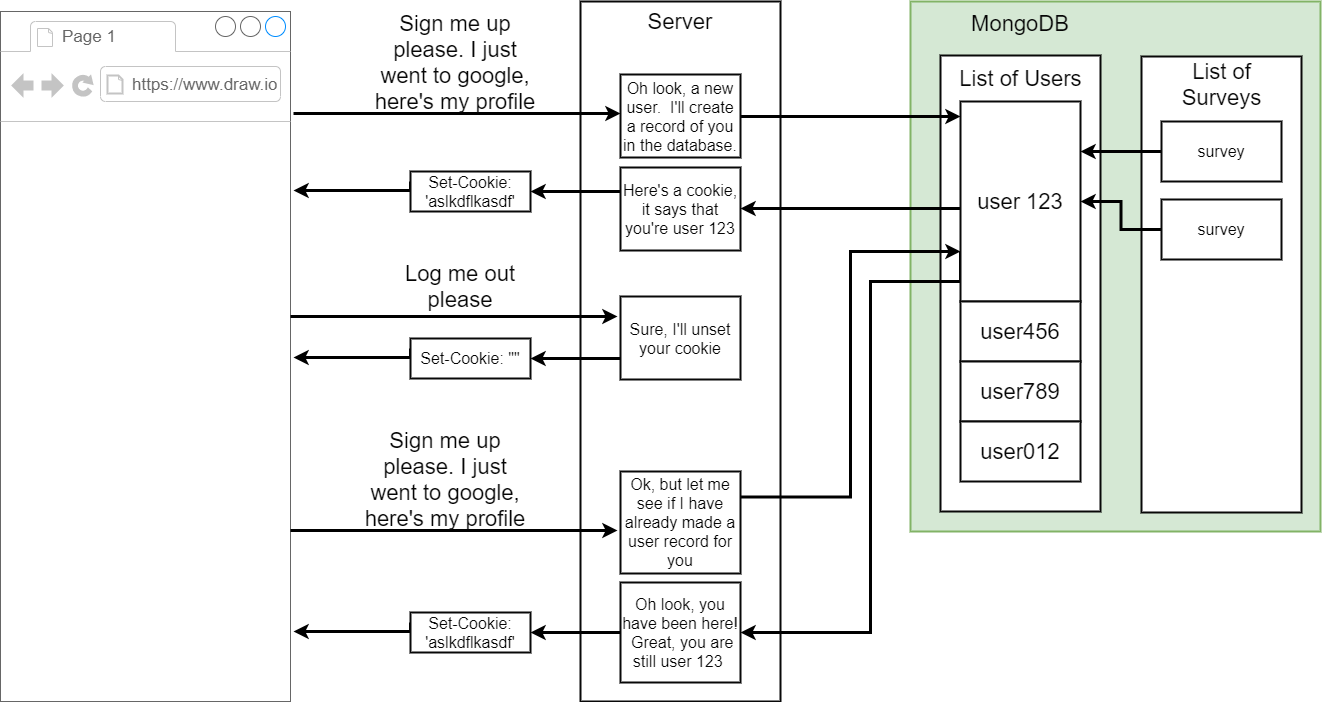

The diagram above was exported from draw.io. Its source (the exported page's mxGraphModel, read from the mxfile embedded in the PNG):
<mxGraphModel dx="1038" dy="548" grid="1" gridSize="10" guides="1" tooltips="1" connect="1" arrows="1" fold="1" page="1" pageScale="1" pageWidth="1100" pageHeight="850" background="#ffffff" math="0" shadow="0">
  <root>
    <mxCell id="0" />
    <mxCell id="1" parent="0" />
    <mxCell id="26" value="" style="rounded=0;whiteSpace=wrap;html=1;shadow=0;labelBackgroundColor=none;strokeColor=#82b366;strokeWidth=2;fillColor=#d5e8d4;fontSize=22;fontColor=#050505;align=center;" parent="1" vertex="1">
      <mxGeometry x="980" y="70" width="410" height="530" as="geometry" />
    </mxCell>
    <mxCell id="57" value="" style="rounded=0;whiteSpace=wrap;html=1;shadow=0;labelBackgroundColor=none;strokeColor=#080808;strokeWidth=2;fillColor=#ffffff;fontSize=16;fontColor=#050505;align=center;" parent="1" vertex="1">
      <mxGeometry x="1211" y="125" width="160" height="456" as="geometry" />
    </mxCell>
    <mxCell id="58" value="List of Surveys" style="text;html=1;strokeColor=none;fillColor=none;align=center;verticalAlign=middle;whiteSpace=wrap;rounded=0;shadow=0;labelBackgroundColor=none;fontSize=22;fontColor=#050505;" parent="1" vertex="1">
      <mxGeometry x="1229" y="143" width="125" height="20" as="geometry" />
    </mxCell>
    <mxCell id="2" value="" style="rounded=0;whiteSpace=wrap;html=1;shadow=0;labelBackgroundColor=none;strokeColor=#080808;strokeWidth=2;fillColor=#ffffff;fontSize=22;fontColor=#050505;align=center;" parent="1" vertex="1">
      <mxGeometry x="650" y="70" width="200" height="700" as="geometry" />
    </mxCell>
    <mxCell id="3" value="" style="strokeWidth=1;shadow=0;dashed=0;align=center;html=1;shape=mxgraph.mockup.containers.browserWindow;rSize=0;fillColor=#ffffff;strokeColor=#666666;mainText=,;recursiveResize=0;rounded=0;labelBackgroundColor=none;fontSize=22;fontColor=#050505;" parent="1" vertex="1">
      <mxGeometry x="70" y="80" width="290" height="690" as="geometry" />
    </mxCell>
    <mxCell id="4" value="Page 1" style="strokeWidth=1;shadow=0;dashed=0;align=center;html=1;shape=mxgraph.mockup.containers.anchor;fontSize=17;fontColor=#666666;align=left;" parent="3" vertex="1">
      <mxGeometry x="60" y="12" width="110" height="26" as="geometry" />
    </mxCell>
    <mxCell id="5" value="https://www.draw.io" style="strokeWidth=1;shadow=0;dashed=0;align=center;html=1;shape=mxgraph.mockup.containers.anchor;rSize=0;fontSize=17;fontColor=#666666;align=left;" parent="3" vertex="1">
      <mxGeometry x="130" y="60" width="250" height="26" as="geometry" />
    </mxCell>
    <mxCell id="7" style="edgeStyle=orthogonalEdgeStyle;rounded=0;html=1;exitX=0;exitY=0.25;startArrow=classic;startFill=1;endArrow=none;endFill=0;jettySize=auto;orthogonalLoop=1;strokeColor=#000000;strokeWidth=3;fontSize=22;fontColor=#050505;" parent="1" edge="1">
      <mxGeometry relative="1" as="geometry">
        <mxPoint x="363" y="182" as="targetPoint" />
        <Array as="points">
          <mxPoint x="363" y="182" />
        </Array>
        <mxPoint x="690" y="182" as="sourcePoint" />
      </mxGeometry>
    </mxCell>
    <mxCell id="8" style="edgeStyle=orthogonalEdgeStyle;rounded=0;html=1;exitX=0;exitY=0.75;entryX=1;entryY=0.5;startArrow=none;startFill=0;endArrow=classic;endFill=1;jettySize=auto;orthogonalLoop=1;strokeColor=#000000;strokeWidth=3;fontSize=16;fontColor=#050505;" parent="1" target="17" edge="1">
      <mxGeometry relative="1" as="geometry">
        <mxPoint x="690" y="260" as="sourcePoint" />
      </mxGeometry>
    </mxCell>
    <mxCell id="10" value="Server" style="text;html=1;strokeColor=none;fillColor=none;align=center;verticalAlign=middle;whiteSpace=wrap;rounded=0;shadow=0;labelBackgroundColor=none;fontSize=22;fontColor=#050505;" parent="1" vertex="1">
      <mxGeometry x="730" y="80" width="40" height="20" as="geometry" />
    </mxCell>
    <mxCell id="13" value="Sign me up please. I just went to google, here's my profile" style="text;html=1;strokeColor=none;fillColor=none;align=center;verticalAlign=middle;whiteSpace=wrap;rounded=0;shadow=0;labelBackgroundColor=none;fontSize=22;fontColor=#050505;" parent="1" vertex="1">
      <mxGeometry x="440" y="121" width="170" height="20" as="geometry" />
    </mxCell>
    <mxCell id="14" value="Log me out please" style="text;html=1;strokeColor=none;fillColor=none;align=center;verticalAlign=middle;whiteSpace=wrap;rounded=0;shadow=0;labelBackgroundColor=none;fontSize=22;fontColor=#050505;" parent="1" vertex="1">
      <mxGeometry x="445" y="345" width="170" height="20" as="geometry" />
    </mxCell>
    <mxCell id="16" style="edgeStyle=orthogonalEdgeStyle;rounded=0;html=1;exitX=0;exitY=0.25;entryX=1.009;entryY=0.3;entryPerimeter=0;startArrow=none;startFill=0;endArrow=classic;endFill=1;jettySize=auto;orthogonalLoop=1;strokeColor=#000000;strokeWidth=3;fontSize=22;fontColor=#050505;" parent="1" source="17" edge="1">
      <mxGeometry relative="1" as="geometry">
        <mxPoint x="690" y="259" as="sourcePoint" />
        <mxPoint x="363" y="259" as="targetPoint" />
        <Array as="points">
          <mxPoint x="480" y="259" />
        </Array>
      </mxGeometry>
    </mxCell>
    <mxCell id="17" value="Set-Cookie: 'aslkdflkasdf'" style="rounded=0;whiteSpace=wrap;html=1;shadow=0;labelBackgroundColor=none;strokeColor=#080808;strokeWidth=2;fillColor=#ffffff;fontSize=16;fontColor=#050505;align=center;" parent="1" vertex="1">
      <mxGeometry x="480" y="240" width="120" height="40" as="geometry" />
    </mxCell>
    <mxCell id="27" value="MongoDB" style="text;html=1;strokeColor=none;fillColor=none;align=center;verticalAlign=middle;whiteSpace=wrap;rounded=0;shadow=0;labelBackgroundColor=none;fontSize=22;fontColor=#050505;" parent="1" vertex="1">
      <mxGeometry x="1070" y="82" width="40" height="20" as="geometry" />
    </mxCell>
    <mxCell id="28" value="" style="rounded=0;whiteSpace=wrap;html=1;shadow=0;labelBackgroundColor=none;strokeColor=#080808;strokeWidth=2;fillColor=#ffffff;fontSize=16;fontColor=#050505;align=center;" parent="1" vertex="1">
      <mxGeometry x="1010" y="124" width="160" height="456" as="geometry" />
    </mxCell>
    <mxCell id="29" value="List of Users" style="text;html=1;strokeColor=none;fillColor=none;align=center;verticalAlign=middle;whiteSpace=wrap;rounded=0;shadow=0;labelBackgroundColor=none;fontSize=22;fontColor=#050505;" parent="1" vertex="1">
      <mxGeometry x="1028" y="137" width="125" height="20" as="geometry" />
    </mxCell>
    <mxCell id="38" style="edgeStyle=orthogonalEdgeStyle;rounded=0;html=1;exitX=0.017;exitY=0.545;entryX=1;entryY=0.5;startArrow=none;startFill=0;endArrow=classic;endFill=1;jettySize=auto;orthogonalLoop=1;strokeColor=#000000;strokeWidth=3;fontSize=16;fontColor=#050505;exitPerimeter=0;" parent="1" edge="1">
      <mxGeometry relative="1" as="geometry">
        <mxPoint x="1032" y="278" as="sourcePoint" />
        <mxPoint x="810" y="277" as="targetPoint" />
        <Array as="points">
          <mxPoint x="1032" y="277" />
        </Array>
      </mxGeometry>
    </mxCell>
    <mxCell id="67" style="edgeStyle=orthogonalEdgeStyle;rounded=0;html=1;exitX=0;exitY=0.75;entryX=1;entryY=0.5;startArrow=none;startFill=0;endArrow=classic;endFill=1;jettySize=auto;orthogonalLoop=1;strokeColor=#000000;strokeWidth=3;fontSize=16;fontColor=#050505;" parent="1" source="30" target="60" edge="1">
      <mxGeometry relative="1" as="geometry">
        <Array as="points">
          <mxPoint x="1030" y="350" />
          <mxPoint x="940" y="350" />
          <mxPoint x="940" y="701" />
        </Array>
      </mxGeometry>
    </mxCell>
    <mxCell id="30" value="user 123" style="rounded=0;whiteSpace=wrap;html=1;shadow=0;labelBackgroundColor=none;strokeColor=#080808;strokeWidth=2;fillColor=#ffffff;fontSize=22;fontColor=#050505;align=center;" parent="1" vertex="1">
      <mxGeometry x="1030" y="170" width="120" height="200" as="geometry" />
    </mxCell>
    <mxCell id="31" value="user456" style="rounded=0;whiteSpace=wrap;html=1;shadow=0;labelBackgroundColor=none;strokeColor=#080808;strokeWidth=2;fillColor=#ffffff;fontSize=22;fontColor=#050505;align=center;" parent="1" vertex="1">
      <mxGeometry x="1030" y="370" width="120" height="60" as="geometry" />
    </mxCell>
    <mxCell id="32" value="user789" style="rounded=0;whiteSpace=wrap;html=1;shadow=0;labelBackgroundColor=none;strokeColor=#080808;strokeWidth=2;fillColor=#ffffff;fontSize=22;fontColor=#050505;align=center;" parent="1" vertex="1">
      <mxGeometry x="1030" y="430" width="120" height="60" as="geometry" />
    </mxCell>
    <mxCell id="33" value="user012" style="rounded=0;whiteSpace=wrap;html=1;shadow=0;labelBackgroundColor=none;strokeColor=#080808;strokeWidth=2;fillColor=#ffffff;fontSize=22;fontColor=#050505;align=center;" parent="1" vertex="1">
      <mxGeometry x="1030" y="490" width="120" height="60" as="geometry" />
    </mxCell>
    <mxCell id="39" style="edgeStyle=orthogonalEdgeStyle;rounded=0;html=1;exitX=1;exitY=0.5;startArrow=none;startFill=0;endArrow=classic;endFill=1;jettySize=auto;orthogonalLoop=1;strokeColor=#000000;strokeWidth=3;fontSize=16;fontColor=#050505;" parent="1" source="34" edge="1">
      <mxGeometry relative="1" as="geometry">
        <mxPoint x="1030" y="185" as="targetPoint" />
        <Array as="points">
          <mxPoint x="1030" y="185" />
        </Array>
      </mxGeometry>
    </mxCell>
    <mxCell id="34" value="Oh look, a new user. &amp;nbsp;I'll create a record of you in the database." style="rounded=0;whiteSpace=wrap;html=1;shadow=0;labelBackgroundColor=none;strokeColor=#080808;strokeWidth=2;fillColor=#ffffff;fontSize=16;fontColor=#050505;align=center;" parent="1" vertex="1">
      <mxGeometry x="690" y="143" width="120" height="83" as="geometry" />
    </mxCell>
    <mxCell id="37" value="Here's a cookie, it says that you're user 123" style="rounded=0;whiteSpace=wrap;html=1;shadow=0;labelBackgroundColor=none;strokeColor=#080808;strokeWidth=2;fillColor=#ffffff;fontSize=16;fontColor=#050505;align=center;" parent="1" vertex="1">
      <mxGeometry x="690" y="236" width="120" height="83" as="geometry" />
    </mxCell>
    <mxCell id="44" style="edgeStyle=orthogonalEdgeStyle;rounded=0;html=1;exitX=0;exitY=0.25;startArrow=classic;startFill=1;endArrow=none;endFill=0;jettySize=auto;orthogonalLoop=1;strokeColor=#000000;strokeWidth=3;fontSize=22;fontColor=#050505;" parent="1" edge="1">
      <mxGeometry relative="1" as="geometry">
        <mxPoint x="360" y="385" as="targetPoint" />
        <Array as="points">
          <mxPoint x="360" y="385" />
        </Array>
        <mxPoint x="687" y="385" as="sourcePoint" />
      </mxGeometry>
    </mxCell>
    <mxCell id="45" value="Sure, I'll unset your cookie" style="rounded=0;whiteSpace=wrap;html=1;shadow=0;labelBackgroundColor=none;strokeColor=#080808;strokeWidth=2;fillColor=#ffffff;fontSize=16;fontColor=#050505;align=center;" parent="1" vertex="1">
      <mxGeometry x="690" y="365" width="120" height="83" as="geometry" />
    </mxCell>
    <mxCell id="47" style="edgeStyle=orthogonalEdgeStyle;rounded=0;html=1;exitX=0;exitY=0.75;entryX=1;entryY=0.5;startArrow=none;startFill=0;endArrow=classic;endFill=1;jettySize=auto;orthogonalLoop=1;strokeColor=#000000;strokeWidth=3;fontSize=16;fontColor=#050505;" parent="1" target="49" edge="1">
      <mxGeometry relative="1" as="geometry">
        <mxPoint x="690" y="427" as="sourcePoint" />
      </mxGeometry>
    </mxCell>
    <mxCell id="48" style="edgeStyle=orthogonalEdgeStyle;rounded=0;html=1;exitX=0;exitY=0.25;entryX=1.009;entryY=0.3;entryPerimeter=0;startArrow=none;startFill=0;endArrow=classic;endFill=1;jettySize=auto;orthogonalLoop=1;strokeColor=#000000;strokeWidth=3;fontSize=22;fontColor=#050505;" parent="1" source="49" edge="1">
      <mxGeometry relative="1" as="geometry">
        <mxPoint x="690" y="426" as="sourcePoint" />
        <mxPoint x="363" y="426" as="targetPoint" />
        <Array as="points">
          <mxPoint x="480" y="426" />
        </Array>
      </mxGeometry>
    </mxCell>
    <mxCell id="49" value="Set-Cookie: &quot;&quot;" style="rounded=0;whiteSpace=wrap;html=1;shadow=0;labelBackgroundColor=none;strokeColor=#080808;strokeWidth=2;fillColor=#ffffff;fontSize=16;fontColor=#050505;align=center;" parent="1" vertex="1">
      <mxGeometry x="480" y="407" width="120" height="40" as="geometry" />
    </mxCell>
    <mxCell id="50" style="edgeStyle=orthogonalEdgeStyle;rounded=0;html=1;exitX=0;exitY=0.25;startArrow=classic;startFill=1;endArrow=none;endFill=0;jettySize=auto;orthogonalLoop=1;strokeColor=#000000;strokeWidth=3;fontSize=22;fontColor=#050505;" parent="1" edge="1">
      <mxGeometry relative="1" as="geometry">
        <mxPoint x="360" y="599" as="targetPoint" />
        <Array as="points">
          <mxPoint x="360" y="599" />
        </Array>
        <mxPoint x="687" y="599" as="sourcePoint" />
      </mxGeometry>
    </mxCell>
    <mxCell id="51" value="Sign me up please. I just went to google, here's my profile" style="text;html=1;strokeColor=none;fillColor=none;align=center;verticalAlign=middle;whiteSpace=wrap;rounded=0;shadow=0;labelBackgroundColor=none;fontSize=22;fontColor=#050505;" parent="1" vertex="1">
      <mxGeometry x="430" y="538" width="170" height="20" as="geometry" />
    </mxCell>
    <mxCell id="59" style="edgeStyle=orthogonalEdgeStyle;rounded=0;html=1;exitX=1;exitY=0.25;entryX=0;entryY=0.75;startArrow=none;startFill=0;endArrow=classic;endFill=1;jettySize=auto;orthogonalLoop=1;strokeColor=#000000;strokeWidth=3;fontSize=16;fontColor=#050505;" parent="1" source="52" target="30" edge="1">
      <mxGeometry relative="1" as="geometry" />
    </mxCell>
    <mxCell id="52" value="Ok, but let me see if I have already made a user record for you" style="rounded=0;whiteSpace=wrap;html=1;shadow=0;labelBackgroundColor=none;strokeColor=#080808;strokeWidth=2;fillColor=#ffffff;fontSize=16;fontColor=#050505;align=center;" parent="1" vertex="1">
      <mxGeometry x="690" y="540" width="120" height="102" as="geometry" />
    </mxCell>
    <mxCell id="55" style="edgeStyle=orthogonalEdgeStyle;rounded=0;html=1;exitX=0;exitY=0.5;entryX=1;entryY=0.25;startArrow=none;startFill=0;endArrow=classic;endFill=1;jettySize=auto;orthogonalLoop=1;strokeColor=#000000;strokeWidth=3;fontSize=16;fontColor=#050505;" parent="1" source="53" target="30" edge="1">
      <mxGeometry relative="1" as="geometry" />
    </mxCell>
    <mxCell id="53" value="survey" style="rounded=0;whiteSpace=wrap;html=1;shadow=0;labelBackgroundColor=none;strokeColor=#080808;strokeWidth=2;fillColor=#ffffff;fontSize=16;fontColor=#050505;align=center;" parent="1" vertex="1">
      <mxGeometry x="1231" y="190" width="120" height="60" as="geometry" />
    </mxCell>
    <mxCell id="56" style="edgeStyle=orthogonalEdgeStyle;rounded=0;html=1;exitX=0;exitY=0.5;entryX=1;entryY=0.5;startArrow=none;startFill=0;endArrow=classic;endFill=1;jettySize=auto;orthogonalLoop=1;strokeColor=#000000;strokeWidth=3;fontSize=16;fontColor=#050505;" parent="1" source="54" target="30" edge="1">
      <mxGeometry relative="1" as="geometry" />
    </mxCell>
    <mxCell id="54" value="survey" style="rounded=0;whiteSpace=wrap;html=1;shadow=0;labelBackgroundColor=none;strokeColor=#080808;strokeWidth=2;fillColor=#ffffff;fontSize=16;fontColor=#050505;align=center;" parent="1" vertex="1">
      <mxGeometry x="1231" y="268" width="120" height="60" as="geometry" />
    </mxCell>
    <mxCell id="60" value="Oh look, you have been here! &amp;nbsp;Great, you are still user 123&amp;nbsp;" style="rounded=0;whiteSpace=wrap;html=1;shadow=0;labelBackgroundColor=none;strokeColor=#080808;strokeWidth=2;fillColor=#ffffff;fontSize=16;fontColor=#050505;align=center;verticalAlign=middle;" parent="1" vertex="1">
      <mxGeometry x="690" y="651" width="120" height="100" as="geometry" />
    </mxCell>
    <mxCell id="62" style="edgeStyle=orthogonalEdgeStyle;rounded=0;html=1;exitX=0;exitY=0.75;entryX=1;entryY=0.5;startArrow=none;startFill=0;endArrow=classic;endFill=1;jettySize=auto;orthogonalLoop=1;strokeColor=#000000;strokeWidth=3;fontSize=16;fontColor=#050505;" parent="1" target="64" edge="1">
      <mxGeometry relative="1" as="geometry">
        <mxPoint x="690" y="701" as="sourcePoint" />
      </mxGeometry>
    </mxCell>
    <mxCell id="63" style="edgeStyle=orthogonalEdgeStyle;rounded=0;html=1;exitX=0;exitY=0.25;entryX=1.009;entryY=0.3;entryPerimeter=0;startArrow=none;startFill=0;endArrow=classic;endFill=1;jettySize=auto;orthogonalLoop=1;strokeColor=#000000;strokeWidth=3;fontSize=22;fontColor=#050505;" parent="1" source="64" edge="1">
      <mxGeometry relative="1" as="geometry">
        <mxPoint x="690" y="700" as="sourcePoint" />
        <mxPoint x="363" y="700" as="targetPoint" />
        <Array as="points">
          <mxPoint x="480" y="700" />
        </Array>
      </mxGeometry>
    </mxCell>
    <mxCell id="64" value="Set-Cookie: 'aslkdflkasdf'" style="rounded=0;whiteSpace=wrap;html=1;shadow=0;labelBackgroundColor=none;strokeColor=#080808;strokeWidth=2;fillColor=#ffffff;fontSize=16;fontColor=#050505;align=center;" parent="1" vertex="1">
      <mxGeometry x="480" y="681" width="120" height="40" as="geometry" />
    </mxCell>
    <mxCell id="66" style="edgeStyle=orthogonalEdgeStyle;rounded=0;html=1;exitX=0.75;exitY=0;entryX=0.75;entryY=0;startArrow=none;startFill=0;endArrow=classic;endFill=1;jettySize=auto;orthogonalLoop=1;strokeColor=#000000;strokeWidth=3;fontSize=16;fontColor=#050505;" parent="1" source="10" target="10" edge="1">
      <mxGeometry relative="1" as="geometry" />
    </mxCell>
  </root>
</mxGraphModel>